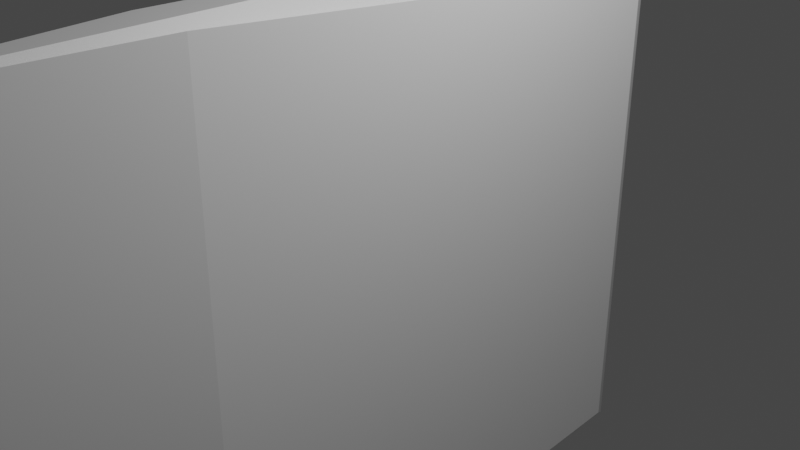 # Source: axe.blend  (saved by Blender 2.80.75; exported with 4.5.12 LTS)
import bpy
from mathutils import Matrix  # noqa: F401  (used for matrix-valued properties, if any)

bpy.ops.wm.read_factory_settings(use_empty=True)
scene = bpy.context.scene
scene.name = 'Scene'

# ---- collections
col_collection = bpy.data.collections.new('Collection'); scene.collection.children.link(col_collection)

# ---- materials (node trees are filled in below, after node groups)
mat_material = bpy.data.materials.new('Material')
mat_material.alpha_threshold = 0.0
mat_material.use_transparent_shadow = False
mat_material.line_color = (0.0, 0.0, 0.0, 1.0)

# ---- material node trees
mat_material.use_nodes = True; mat_material.node_tree.nodes.clear()
_N = mat_material.node_tree.nodes; _L = mat_material.node_tree.links
n0 = _N.new('ShaderNodeOutputMaterial'); n0.name = 'Material Output'; n0.location = (300, 300)
n1 = _N.new('ShaderNodeBsdfPrincipled'); n1.name = 'Principled BSDF'; n1.location = (10, 300)
n1.distribution = 'GGX'
n1.subsurface_method = 'BURLEY'
n1.inputs[2].default_value = 0.4
n1.inputs[3].default_value = 1.45
n1.inputs[27].default_value = (0.0, 0.0, 0.0, 1.0)
n1.inputs[28].default_value = 1.0
_L.new(n1.outputs[0], n0.inputs[0])
n0.is_active_output = True

# ---- world
world_world = bpy.data.worlds.new('World'); scene.world = world_world
world_world.use_nodes = True; world_world.node_tree.nodes.clear()
_N = world_world.node_tree.nodes; _L = world_world.node_tree.links
n0 = _N.new('ShaderNodeOutputWorld'); n0.name = 'World Output'; n0.location = (300, 300)
n1 = _N.new('ShaderNodeBackground'); n1.name = 'Background'; n1.location = (10, 300)
n1.inputs[0].default_value = (0.05088, 0.05088, 0.05088, 1.0)
_L.new(n1.outputs[0], n0.inputs[0])
n0.is_active_output = True
world_world.color = (0.05088, 0.05088, 0.05088)
world_world.use_sun_shadow = False
world_world.sun_shadow_jitter_overblur = 0.0

# ---- cameras
cam_camera = bpy.data.cameras.new('Camera')
cam_camera.clip_end = 100.0
cam_camera.ortho_scale = 7.314

# ---- lights
light_light = bpy.data.lights.new('Light', 'POINT')
light_light.transmission_factor = 0.0
light_light.energy = 1000.0
light_light.shadow_soft_size = 0.1
light_light.shadow_maximum_resolution = 0.006
light_light.use_absolute_resolution = True

# ---- meshes
me_cube = bpy.data.meshes.new('Cube')
me_cube.from_pydata([(1.0, 1.0, 0.8547), (1.0, 1.0, -0.8547), (1.0, -1.0, 1.0), (1.0, -1.0, -1.0), (-1.0, 1.0, 0.8547), (-1.0, 1.0, -0.8547), (-1.0, -1.0, 1.0), (-1.0, -1.0, -1.0), (0.0, 1.215, -1.0), (0.0, -2.282, 1.0), (0.0, -2.282, -1.0), (0.0, 1.215, 1.0)], [], [(11, 4, 6, 9), (10, 9, 6, 7), (7, 6, 4, 5), (8, 1, 3, 10), (1, 0, 2, 3), (8, 11, 0, 1), (5, 4, 11, 8), (5, 8, 10, 7), (3, 2, 9, 10), (0, 11, 9, 2)])
_uv = me_cube.uv_layers.new(name='UVMap')
_uv.uv.foreach_set('vector', [0.5, 0.0, 0.625, 0.0, 0.625, 0.25, 0.5, 0.25, 0.375, 0.375, 0.625, 0.375, 0.625, 0.5, 0.375, 0.5, 0.375, 0.5, 0.625, 0.5, 0.625, 0.75, 0.375, 0.75, 0.5, 0.75, 0.625, 0.75, 0.625, 1.0, 0.5, 1.0, 0.125, 0.5, 0.375, 0.5, 0.375, 0.75, 0.125, 0.75, 0.625, 0.625, 0.875, 0.625, 0.875, 0.75, 0.625, 0.75, 0.625, 0.5, 0.875, 0.5, 0.875, 0.625, 0.625, 0.625, 0.375, 0.75, 0.5, 0.75, 0.5, 1.0, 0.375, 1.0, 0.375, 0.25, 0.625, 0.25, 0.625, 0.375, 0.375, 0.375, 0.375, 0.0, 0.5, 0.0, 0.5, 0.25, 0.375, 0.25])
me_cube.materials.append(mat_material)
me_cube.use_remesh_preserve_volume = False
me_cube.use_remesh_preserve_attributes = False
me_cube.use_mirror_vertex_groups = False
me_cube.update()
me_cylinder = bpy.data.meshes.new('Cylinder')
me_cylinder.from_pydata([(0.0, 1.0, -1.0), (0.0, 1.0, 1.0), (0.1951, 0.9808, -1.0), (0.1951, 0.9808, 1.0), (0.3827, 0.9239, -1.0), (0.3827, 0.9239, 1.0), (0.5556, 0.8315, -1.0), (0.5556, 0.8315, 1.0), (0.7071, 0.7071, -1.0), (0.7071, 0.7071, 1.0), (0.8315, 0.5556, -1.0), (0.8315, 0.5556, 1.0), (0.9239, 0.3827, -1.0), (0.9239, 0.3827, 1.0), (0.9808, 0.1951, -1.0), (0.9808, 0.1951, 1.0), (1.0, 7.55e-08, -1.0), (1.0, 7.55e-08, 1.0), (0.9808, -0.1951, -1.0), (0.9808, -0.1951, 1.0), (0.9239, -0.3827, -1.0), (0.9239, -0.3827, 1.0), (0.8315, -0.5556, -1.0), (0.8315, -0.5556, 1.0), (0.7071, -0.7071, -1.0), (0.7071, -0.7071, 1.0), (0.5556, -0.8315, -1.0), (0.5556, -0.8315, 1.0), (0.3827, -0.9239, -1.0), (0.3827, -0.9239, 1.0), (0.1951, -0.9808, -1.0), (0.1951, -0.9808, 1.0), (-3.258e-07, -1.0, -1.0), (-3.258e-07, -1.0, 1.0), (-0.1951, -0.9808, -1.0), (-0.1951, -0.9808, 1.0), (-0.3827, -0.9239, -1.0), (-0.3827, -0.9239, 1.0), (-0.5556, -0.8315, -1.0), (-0.5556, -0.8315, 1.0), (-0.7071, -0.7071, -1.0), (-0.7071, -0.7071, 1.0), (-0.8315, -0.5556, -1.0), (-0.8315, -0.5556, 1.0), (-0.9239, -0.3827, -1.0), (-0.9239, -0.3827, 1.0), (-0.9808, -0.1951, -1.0), (-0.9808, -0.1951, 1.0), (-1.0, 9.656e-07, -1.0), (-1.0, 9.656e-07, 1.0), (-0.9808, 0.1951, -1.0), (-0.9808, 0.1951, 1.0), (-0.9239, 0.3827, -1.0), (-0.9239, 0.3827, 1.0), (-0.8315, 0.5556, -1.0), (-0.8315, 0.5556, 1.0), (-0.7071, 0.7071, -1.0), (-0.7071, 0.7071, 1.0), (-0.5556, 0.8315, -1.0), (-0.5556, 0.8315, 1.0), (-0.3827, 0.9239, -1.0), (-0.3827, 0.9239, 1.0), (-0.1951, 0.9808, -1.0), (-0.1951, 0.9808, 1.0)], [], [(0, 1, 3, 2), (2, 3, 5, 4), (4, 5, 7, 6), (6, 7, 9, 8), (8, 9, 11, 10), (10, 11, 13, 12), (12, 13, 15, 14), (14, 15, 17, 16), (16, 17, 19, 18), (18, 19, 21, 20), (20, 21, 23, 22), (22, 23, 25, 24), (24, 25, 27, 26), (26, 27, 29, 28), (28, 29, 31, 30), (30, 31, 33, 32), (32, 33, 35, 34), (34, 35, 37, 36), (36, 37, 39, 38), (38, 39, 41, 40), (40, 41, 43, 42), (42, 43, 45, 44), (44, 45, 47, 46), (46, 47, 49, 48), (48, 49, 51, 50), (50, 51, 53, 52), (52, 53, 55, 54), (54, 55, 57, 56), (56, 57, 59, 58), (58, 59, 61, 60), (3, 1, 63, 61, 59, 57, 55, 53, 51, 49, 47, 45, 43, 41, 39, 37, 35, 33, 31, 29, 27, 25, 23, 21, 19, 17, 15, 13, 11, 9, 7, 5), (60, 61, 63, 62), (62, 63, 1, 0), (0, 2, 4, 6, 8, 10, 12, 14, 16, 18, 20, 22, 24, 26, 28, 30, 32, 34, 36, 38, 40, 42, 44, 46, 48, 50, 52, 54, 56, 58, 60, 62)])
_uv = me_cylinder.uv_layers.new(name='UVMap')
_uv.uv.foreach_set('vector', [1.0, 0.5, 1.0, 1.0, 0.9688, 1.0, 0.9688, 0.5, 0.9688, 0.5, 0.9688, 1.0, 0.9375, 1.0, 0.9375, 0.5, 0.9375, 0.5, 0.9375, 1.0, 0.9062, 1.0, 0.9062, 0.5, 0.9062, 0.5, 0.9062, 1.0, 0.875, 1.0, 0.875, 0.5, 0.875, 0.5, 0.875, 1.0, 0.8438, 1.0, 0.8438, 0.5, 0.8438, 0.5, 0.8438, 1.0, 0.8125, 1.0, 0.8125, 0.5, 0.8125, 0.5, 0.8125, 1.0, 0.7812, 1.0, 0.7812, 0.5, 0.7812, 0.5, 0.7812, 1.0, 0.75, 1.0, 0.75, 0.5, 0.75, 0.5, 0.75, 1.0, 0.7188, 1.0, 0.7188, 0.5, 0.7188, 0.5, 0.7188, 1.0, 0.6875, 1.0, 0.6875, 0.5, 0.6875, 0.5, 0.6875, 1.0, 0.6562, 1.0, 0.6562, 0.5, 0.6562, 0.5, 0.6562, 1.0, 0.625, 1.0, 0.625, 0.5, 0.625, 0.5, 0.625, 1.0, 0.5938, 1.0, 0.5938, 0.5, 0.5938, 0.5, 0.5938, 1.0, 0.5625, 1.0, 0.5625, 0.5, 0.5625, 0.5, 0.5625, 1.0, 0.5312, 1.0, 0.5312, 0.5, 0.5312, 0.5, 0.5312, 1.0, 0.5, 1.0, 0.5, 0.5, 0.5, 0.5, 0.5, 1.0, 0.4688, 1.0, 0.4688, 0.5, 0.4688, 0.5, 0.4688, 1.0, 0.4375, 1.0, 0.4375, 0.5, 0.4375, 0.5, 0.4375, 1.0, 0.4062, 1.0, 0.4062, 0.5, 0.4062, 0.5, 0.4062, 1.0, 0.375, 1.0, 0.375, 0.5, 0.375, 0.5, 0.375, 1.0, 0.3438, 1.0, 0.3438, 0.5, 0.3438, 0.5, 0.3438, 1.0, 0.3125, 1.0, 0.3125, 0.5, 0.3125, 0.5, 0.3125, 1.0, 0.2812, 1.0, 0.2812, 0.5, 0.2812, 0.5, 0.2812, 1.0, 0.25, 1.0, 0.25, 0.5, 0.25, 0.5, 0.25, 1.0, 0.2188, 1.0, 0.2188, 0.5, 0.2188, 0.5, 0.2188, 1.0, 0.1875, 1.0, 0.1875, 0.5, 0.1875, 0.5, 0.1875, 1.0, 0.1562, 1.0, 0.1562, 0.5, 0.1562, 0.5, 0.1562, 1.0, 0.125, 1.0, 0.125, 0.5, 0.125, 0.5, 0.125, 1.0, 0.09375, 1.0, 0.09375, 0.5, 0.09375, 0.5, 0.09375, 1.0, 0.0625, 1.0, 0.0625, 0.5, 0.2968, 0.4854, 0.25, 0.49, 0.2032, 0.4854, 0.1582, 0.4717, 0.1167, 0.4496, 0.08029, 0.4197, 0.05045, 0.3833, 0.02827, 0.3418, 0.01461, 0.2968, 0.01, 0.25, 0.01461, 0.2032, 0.02827, 0.1582, 0.05045, 0.1167, 0.08029, 0.08029, 0.1167, 0.05045, 0.1582, 0.02827, 0.2032, 0.01461, 0.25, 0.01, 0.2968, 0.01461, 0.3418, 0.02827, 0.3833, 0.05045, 0.4197, 0.08029, 0.4496, 0.1167, 0.4717, 0.1582, 0.4854, 0.2032, 0.49, 0.25, 0.4854, 0.2968, 0.4717, 0.3418, 0.4496, 0.3833, 0.4197, 0.4197, 0.3833, 0.4496, 0.3418, 0.4717, 0.0625, 0.5, 0.0625, 1.0, 0.03125, 1.0, 0.03125, 0.5, 0.03125, 0.5, 0.03125, 1.0, 0.0, 1.0, 0.0, 0.5, 0.75, 0.49, 0.7968, 0.4854, 0.8418, 0.4717, 0.8833, 0.4496, 0.9197, 0.4197, 0.9496, 0.3833, 0.9717, 0.3418, 0.9854, 0.2968, 0.99, 0.25, 0.9854, 0.2032, 0.9717, 0.1582, 0.9496, 0.1167, 0.9197, 0.08029, 0.8833, 0.05045, 0.8418, 0.02827, 0.7968, 0.01461, 0.75, 0.01, 0.7032, 0.01461, 0.6582, 0.02827, 0.6167, 0.05045, 0.5803, 0.08029, 0.5504, 0.1167, 0.5283, 0.1582, 0.5146, 0.2032, 0.51, 0.25, 0.5146, 0.2968, 0.5283, 0.3418, 0.5504, 0.3833, 0.5803, 0.4197, 0.6167, 0.4496, 0.6582, 0.4717, 0.7032, 0.4854])
me_cylinder.use_remesh_preserve_volume = False
me_cylinder.use_remesh_preserve_attributes = False
me_cylinder.use_mirror_vertex_groups = False
me_cylinder.update()

# ---- objects
ob_cube = bpy.data.objects.new('Cube', me_cube)
ob_light = bpy.data.objects.new('Light', light_light)
ob_camera = bpy.data.objects.new('Camera', cam_camera)
ob_cylinder = bpy.data.objects.new('Cylinder', me_cylinder)
ob_cylinder_001 = bpy.data.objects.new('Cylinder.001', me_cylinder)
ob_cylinder_002 = bpy.data.objects.new('Cylinder.002', me_cylinder)
ob_cylinder_003 = bpy.data.objects.new('Cylinder.003', me_cylinder)

# ---- transforms, parenting, visibility, modifiers, constraints
ob_cube.location = (0.0, 0.3522, -0.8742)
ob_cube.scale = (0.3907, 2.895, 3.431)
ob_cube.lock_rotations_4d = False
ob_cube.empty_display_type = 'ARROWS'
ob_cube.lineart.crease_threshold = 0.0
ob_light.location = (4.076, 1.005, 5.904)
ob_light.rotation_euler = (0.6503, 0.05522, 1.866)
ob_light.lock_rotations_4d = False
ob_light.empty_display_type = 'ARROWS'
ob_light.color = (0.0, 0.0, 0.0, 0.0)
ob_light.lineart.crease_threshold = 0.0
ob_camera.location = (7.359, -6.926, 4.958)
ob_camera.rotation_euler = (1.109, 0.0, 0.8149)
ob_camera.lock_rotations_4d = False
ob_camera.empty_display_type = 'ARROWS'
ob_camera.color = (0.0, 0.0, 0.0, 0.0)
ob_camera.display_type = 'WIRE'
ob_camera.lineart.crease_threshold = 0.0
ob_cylinder.parent = ob_cylinder_002
ob_cylinder.matrix_parent_inverse = Matrix(((1.441, -0.0, 0.0, 1.479), (-0.0, 1.441, -0.0, -6.213), (0.0, -0.0, 1.441, 10.56), (-0.0, 0.0, -0.0, 1.0)))
ob_cylinder.location = (-1.026, 4.31, -29.87)
ob_cylinder.scale = (0.6938, 0.6938, 0.6938)
ob_cylinder.lineart.crease_threshold = 0.0
ob_cylinder_001.parent = ob_cylinder_002
ob_cylinder_001.matrix_parent_inverse = Matrix(((1.441, -0.0, 0.0, 1.479), (-0.0, 1.441, -0.0, -6.213), (0.0, -0.0, 1.441, 10.56), (-0.0, 0.0, -0.0, 1.0)))
ob_cylinder_001.location = (-1.026, 4.31, -16.85)
ob_cylinder_001.scale = (0.4345, 0.4345, 12.59)
ob_cylinder_001.lineart.crease_threshold = 0.0
ob_cylinder_002.location = (0.0, 0.0, -7.327)
ob_cylinder_002.scale = (0.6938, 0.6938, 0.6938)
ob_cylinder_002.lineart.crease_threshold = 0.0
ob_cylinder_003.parent = ob_cylinder_002
ob_cylinder_003.matrix_parent_inverse = Matrix(((1.441, -0.0, 0.0, 1.479), (-0.0, 1.441, -0.0, -6.213), (0.0, -0.0, 1.441, 10.56), (-0.0, 0.0, -0.0, 1.0)))
ob_cylinder_003.location = (-1.026, 4.31, -15.23)
ob_cylinder_003.scale = (0.5623, 0.5623, -3.983)
ob_cylinder_003.lineart.crease_threshold = 0.0

# ---- collection membership
col_collection.objects.link(ob_cube)
col_collection.objects.link(ob_light)
col_collection.objects.link(ob_camera)
col_collection.objects.link(ob_cylinder)
col_collection.objects.link(ob_cylinder_001)
col_collection.objects.link(ob_cylinder_002)
col_collection.objects.link(ob_cylinder_003)

# ---- scene / render settings (as saved in the file)
scene.camera = ob_camera
scene.frame_start = 1; scene.frame_end = 250; scene.frame_set(1)
scene.render.engine = 'BLENDER_EEVEE_NEXT'
scene.cycles.use_denoising = False
scene.cycles.samples = 128
scene.cycles.sampling_pattern = 'TABULATED_SOBOL'
scene.cycles.use_adaptive_sampling = False
scene.cycles.use_light_tree = False
scene.view_settings.view_transform = 'Filmic'
bpy.context.view_layer.update()
